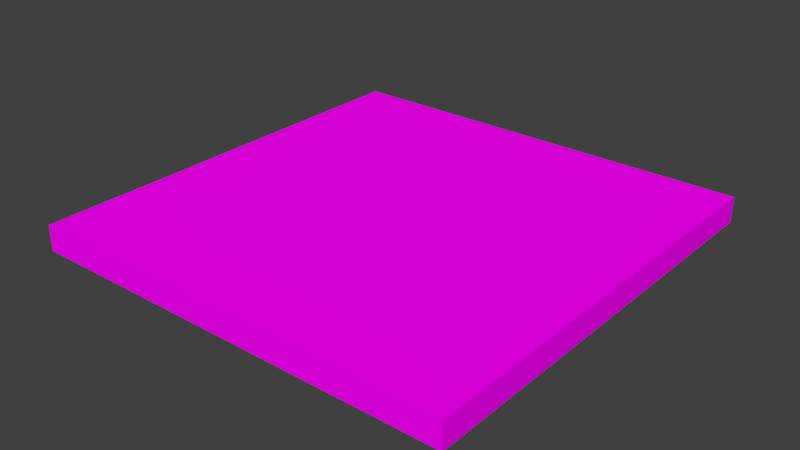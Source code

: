 # Source: CeilingTile-40x40x2.blend  (saved by Blender 2.79.0; exported with 4.5.12 LTS)
import bpy
from mathutils import Matrix  # noqa: F401  (used for matrix-valued properties, if any)

bpy.ops.wm.read_factory_settings(use_empty=True)
scene = bpy.context.scene
scene.name = 'Scene'

# ---- collections
col_collection_1 = bpy.data.collections.new('Collection 1'); scene.collection.children.link(col_collection_1)

# ---- images (referenced by path relative to the original .blend; pixels are not part of the script)
import os
ASSET_DIR = os.environ.get("B2B_ASSET_DIR", "")  # directory of the original .blend (textures are referenced by path, not embedded)
HERE = os.path.dirname(os.path.abspath(__file__))  # packed textures are extracted next to this script under _unpacked/

def load_image(name, relpath, width, height, colorspace="sRGB"):
    """Load a texture the original file referenced (path relative to the .blend, or extracted next to this script)."""
    p = next((c for c in (os.path.join(HERE, relpath), os.path.join(ASSET_DIR, relpath)) if relpath and os.path.exists(c)), "")
    if p:
        img = bpy.data.images.load(p, check_existing=True)
        img.name = name
    else:  # same state as the original file: an image datablock whose file is absent (Cycles renders it pink)
        img = bpy.data.images.new(name, width, height)
        img.source = "FILE"
        img.filepath = "//" + (relpath or name)
    img.colorspace_settings.name = colorspace
    return img
img_wall_wood_jpg = load_image('Wall-Wood.jpg', 'Wall-Wood.jpg', 1024, 1024, 'sRGB')

# ---- materials (node trees are filled in below, after node groups)
mat_ceiling_panel = bpy.data.materials.new('Ceiling Panel')
mat_ceiling_panel.alpha_threshold = 0.0
mat_ceiling_panel.roughness = 0.5

# ---- material node trees
mat_ceiling_panel.use_nodes = True; mat_ceiling_panel.node_tree.nodes.clear()
_N = mat_ceiling_panel.node_tree.nodes; _L = mat_ceiling_panel.node_tree.links
n0 = _N.new('ShaderNodeOutputMaterial'); n0.name = 'Material Output'; n0.location = (300, 300)
n1 = _N.new('ShaderNodeBsdfDiffuse'); n1.name = 'Diffuse BSDF'; n1.location = (10, 300)
n2 = _N.new('ShaderNodeTexImage'); n2.name = 'Image Texture'; n2.location = (-180, 300)
n2.width = 140
n2.image = img_wall_wood_jpg
_L.new(n1.outputs[0], n0.inputs[0])
_L.new(n2.outputs[0], n1.inputs[0])
n0.is_active_output = True

# ---- world
world_world = bpy.data.worlds.new('World'); scene.world = world_world
world_world.color = (0.05088, 0.05088, 0.05088)
world_world.use_sun_shadow = False
world_world.sun_shadow_jitter_overblur = 0.0
world_world.cycles.sampling_method = 'MANUAL'

# ---- meshes
me_plane_001 = bpy.data.meshes.new('Plane.001')
me_plane_001.from_pydata([(-2.0, -2.0, 0.0), (2.0, -2.0, 0.0), (-2.0, 2.0, 0.0), (2.0, 2.0, 0.0), (-2.0, 2.0, 0.1), (-2.0, -2.0, 0.1), (2.0, -2.0, 0.1), (2.0, 2.0, 0.1), (-1.899, 1.899, 0.2353), (-1.899, -1.899, 0.2353), (1.899, -1.899, 0.2353), (1.899, 1.899, 0.2353), (-2.0, 2.0, 0.2353), (-2.0, -2.0, 0.2353), (2.0, -2.0, 0.2353), (2.0, 2.0, 0.2353), (-1.549, 1.549, 0.1152), (-1.549, -1.549, 0.1152), (1.549, -1.549, 0.1152), (1.549, 1.549, 0.1152), (-1.899, 1.899, 0.1152), (-1.899, -1.899, 0.1152), (1.899, -1.899, 0.1152), (1.899, 1.899, 0.1152), (-1.202, 1.202, 0.06085), (-1.202, -1.202, 0.06085), (1.202, -1.202, 0.06085), (1.202, 1.202, 0.06085), (-1.549, 1.549, 0.06085), (-1.549, -1.549, 0.06085), (1.549, -1.549, 0.06085), (1.549, 1.549, 0.06085), (-0.6074, 0.6074, 0.1695), (-0.6074, -0.6074, 0.1695), (0.6074, -0.6074, 0.1695), (0.6074, 0.6074, 0.1695), (-1.202, 1.202, 0.1695), (-1.202, -1.202, 0.1695), (1.202, -1.202, 0.1695), (1.202, 1.202, 0.1695), (-0.6074, 0.6074, 0.2622), (-0.6074, -0.6074, 0.2622), (0.6074, -0.6074, 0.2622), (0.6074, 0.6074, 0.2622)], [], [(0, 2, 3, 1), (6, 7, 15, 14), (3, 2, 4, 7), (0, 1, 6, 5), (1, 3, 7, 6), (2, 0, 5, 4), (11, 8, 20, 23), (4, 5, 13, 12), (7, 4, 12, 15), (5, 6, 14, 13), (9, 8, 12, 13), (10, 9, 13, 14), (11, 10, 14, 15), (8, 11, 15, 12), (16, 17, 29, 28), (9, 10, 22, 21), (10, 11, 23, 22), (8, 9, 21, 20), (17, 16, 20, 21), (18, 17, 21, 22), (19, 18, 22, 23), (16, 19, 23, 20), (26, 27, 39, 38), (19, 16, 28, 31), (17, 18, 30, 29), (18, 19, 31, 30), (25, 24, 28, 29), (26, 25, 29, 30), (27, 26, 30, 31), (24, 27, 31, 28), (33, 34, 42, 41), (24, 25, 37, 36), (27, 24, 36, 39), (25, 26, 38, 37), (33, 32, 36, 37), (34, 33, 37, 38), (35, 34, 38, 39), (32, 35, 39, 36), (41, 42, 43, 40), (34, 35, 43, 42), (32, 33, 41, 40), (35, 32, 40, 43)])
_uv = me_plane_001.uv_layers.new(name='UVMap')
_uv.uv.foreach_set('vector', [1.0, 1.0, 1.49e-07, 1.0, 0.0, 1.49e-07, 1.0, 0.0, 0.0, 0.0, 1.0, 0.0, 1.0, 1.0, 0.0, 1.0, 0.0, 0.0, 1.0, 0.0, 1.0, 1.0, 0.0, 1.0, 0.0, 0.0, 1.0, 0.0, 1.0, 1.0, 0.0, 1.0, 0.0, 0.0, 1.0, 0.0, 1.0, 1.0, 0.0, 1.0, 0.0, 0.0, 1.0, 0.0, 1.0, 1.0, 0.0, 1.0, 0.0, 0.0, 1.0, 0.0, 1.0, 1.0, 0.0, 1.0, 0.0, 0.0, 1.0, 0.0, 1.0, 1.0, 0.0, 1.0, 0.0, 0.0, 1.0, 0.0, 1.0, 1.0, 0.0, 1.0, 0.0, 0.0, 1.0, 0.0, 1.0, 1.0, 0.0, 1.0, 0.0, 0.0, 1.0, 0.0, 1.0, 1.0, 0.0, 1.0, 0.0, 0.0, 1.0, 0.0, 1.0, 1.0, 0.0, 1.0, 0.0, 0.0, 1.0, 0.0, 1.0, 1.0, 0.0, 1.0, 0.0, 0.0, 1.0, 0.0, 1.0, 1.0, 0.0, 1.0, 0.0, 0.0, 1.0, 0.0, 1.0, 1.0, 0.0, 1.0, 0.0, 0.0, 1.0, 0.0, 1.0, 1.0, 0.0, 1.0, 0.0, 0.0, 1.0, 0.0, 1.0, 1.0, 0.0, 1.0, 0.0, 0.0, 1.0, 0.0, 1.0, 1.0, 0.0, 1.0, 0.0, 0.0, 1.0, 0.0, 1.0, 1.0, 0.0, 1.0, 0.0, 0.0, 1.0, 0.0, 1.0, 1.0, 0.0, 1.0, 0.0, 0.0, 1.0, 0.0, 1.0, 1.0, 0.0, 1.0, 0.0, 0.0, 1.0, 0.0, 1.0, 1.0, 0.0, 1.0, 0.0, 0.0, 1.0, 0.0, 1.0, 1.0, 0.0, 1.0, 0.0, 0.0, 1.0, 0.0, 1.0, 1.0, 0.0, 1.0, 0.0, 0.0, 1.0, 0.0, 1.0, 1.0, 0.0, 1.0, 0.0, 0.0, 1.0, 0.0, 1.0, 1.0, 0.0, 1.0, 0.0, 0.0, 1.0, 0.0, 1.0, 1.0, 0.0, 1.0, 0.0, 0.0, 1.0, 0.0, 1.0, 1.0, 0.0, 1.0, 0.0, 0.0, 1.0, 0.0, 1.0, 1.0, 0.0, 1.0, 0.0, 0.0, 1.0, 0.0, 1.0, 1.0, 0.0, 1.0, 0.0, 0.0, 1.0, 0.0, 1.0, 1.0, 0.0, 1.0, 0.0, 0.0, 1.0, 0.0, 1.0, 1.0, 0.0, 1.0, 0.0, 0.0, 1.0, 0.0, 1.0, 1.0, 0.0, 1.0, 0.0, 0.0, 1.0, 0.0, 1.0, 1.0, 0.0, 1.0, 0.0, 0.0, 1.0, 0.0, 1.0, 1.0, 0.0, 1.0, 0.0, 0.0, 1.0, 0.0, 1.0, 1.0, 0.0, 1.0, 0.0, 0.0, 1.0, 0.0, 1.0, 1.0, 0.0, 1.0, 0.0, 0.0, 1.0, 0.0, 1.0, 1.0, 0.0, 1.0, 0.0, 0.0, 1.0, 0.0, 1.0, 1.0, 0.0, 1.0, 0.0, 0.0, 1.0, 0.0, 1.0, 1.0, 0.0, 1.0, 0.0, 0.0, 1.0, 0.0, 1.0, 1.0, 0.0, 1.0, 0.0, 0.0, 1.0, 0.0, 1.0, 1.0, 0.0, 1.0])
me_plane_001.materials.append(mat_ceiling_panel)
me_plane_001.use_remesh_preserve_volume = False
me_plane_001.use_remesh_preserve_attributes = False
me_plane_001.use_mirror_vertex_groups = False
me_plane_001.update()

# ---- objects
ob_ceilingtile = bpy.data.objects.new('CeilingTile', me_plane_001)

# ---- transforms, parenting, visibility, modifiers, constraints
ob_ceilingtile.location = (0.0, 2.98e-08, 0.0)
ob_ceilingtile.rotation_euler = (3.142, -0.0, 0.0)
ob_ceilingtile.lineart.crease_threshold = 0.0

# ---- collection membership
col_collection_1.objects.link(ob_ceilingtile)

# ---- scene / render settings (as saved in the file)
scene.frame_start = 1; scene.frame_end = 250; scene.frame_set(1)
scene.render.engine = 'CYCLES'
scene.render.resolution_percentage = 50
scene.render.dither_intensity = 0.0
scene.cycles.use_denoising = False
scene.cycles.samples = 128
scene.cycles.sampling_pattern = 'TABULATED_SOBOL'
scene.cycles.use_adaptive_sampling = False
scene.cycles.use_light_tree = False
scene.cycles.blur_glossy = 0.0
scene.cycles.sample_clamp_indirect = 0.0
scene.view_settings.view_transform = 'Standard'
bpy.context.view_layer.update()

# ---- added for rendering (the .blend has no active camera and no usable light): camera, sun
cam_auto = bpy.data.cameras.new('AutoCamera')
cam_auto.lens = 50.0
cam_auto.sensor_width = 36.0
cam_auto.clip_end = 1000.0
ob_auto_camera = bpy.data.objects.new('AutoCamera', cam_auto)
scene.collection.objects.link(ob_auto_camera)
ob_auto_camera.location = (5.23948, -6.28738, 4.06048)
ob_auto_camera.rotation_euler = (1.09748, -7.21219e-08, 0.694738)
scene.camera = ob_auto_camera
light_auto_sun = bpy.data.lights.new('AutoSun', 'SUN')
light_auto_sun.energy = 3.0
light_auto_sun.angle = 0.0523599
ob_auto_sun = bpy.data.objects.new('AutoSun', light_auto_sun)
scene.collection.objects.link(ob_auto_sun)
ob_auto_sun.rotation_euler = (0.872665, 0.174533, 0.523599)
bpy.context.view_layer.update()
